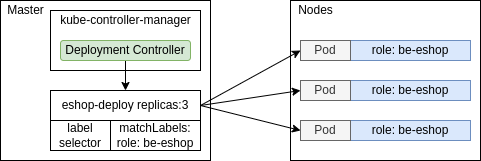

The diagram above was exported from draw.io. Its source (the exported page's mxGraphModel, read from the mxfile embedded in the PNG):
<mxGraphModel dx="918" dy="807" grid="1" gridSize="10" guides="1" tooltips="1" connect="1" arrows="1" fold="1" page="1" pageScale="1" pageWidth="827" pageHeight="1169" math="0" shadow="0">
  <root>
    <mxCell id="0" />
    <mxCell id="1" parent="0" />
    <mxCell id="MySORO29MB0jQcBr_VKd-1" value="" style="rounded=0;whiteSpace=wrap;html=1;" parent="1" vertex="1">
      <mxGeometry x="70" y="120" width="210" height="160" as="geometry" />
    </mxCell>
    <mxCell id="MySORO29MB0jQcBr_VKd-2" value="" style="rounded=0;whiteSpace=wrap;html=1;" parent="1" vertex="1">
      <mxGeometry x="120" y="130" width="150" height="60" as="geometry" />
    </mxCell>
    <mxCell id="MySORO29MB0jQcBr_VKd-3" value="kube-controller-manager" style="text;html=1;align=center;verticalAlign=middle;resizable=0;points=[];;autosize=1;" parent="1" vertex="1">
      <mxGeometry x="120" y="130" width="150" height="20" as="geometry" />
    </mxCell>
    <mxCell id="MySORO29MB0jQcBr_VKd-6" style="edgeStyle=orthogonalEdgeStyle;rounded=0;orthogonalLoop=1;jettySize=auto;html=1;exitX=0.5;exitY=1;exitDx=0;exitDy=0;entryX=0.5;entryY=0;entryDx=0;entryDy=0;" parent="1" source="MySORO29MB0jQcBr_VKd-4" target="MySORO29MB0jQcBr_VKd-5" edge="1">
      <mxGeometry relative="1" as="geometry" />
    </mxCell>
    <mxCell id="MySORO29MB0jQcBr_VKd-4" value="Deployment Controller" style="rounded=1;whiteSpace=wrap;html=1;fillColor=#d5e8d4;strokeColor=#82b366;fontColor=#000000;" parent="1" vertex="1">
      <mxGeometry x="130" y="160" width="130" height="20" as="geometry" />
    </mxCell>
    <mxCell id="MySORO29MB0jQcBr_VKd-5" value="eshop-deploy replicas:3" style="rounded=0;whiteSpace=wrap;html=1;" parent="1" vertex="1">
      <mxGeometry x="120" y="210" width="150" height="30" as="geometry" />
    </mxCell>
    <mxCell id="MySORO29MB0jQcBr_VKd-7" value="label&lt;br&gt;selector" style="rounded=0;whiteSpace=wrap;html=1;" parent="1" vertex="1">
      <mxGeometry x="120" y="240" width="60" height="30" as="geometry" />
    </mxCell>
    <mxCell id="MySORO29MB0jQcBr_VKd-8" value="matchLabels:&lt;br&gt;role: be-eshop" style="rounded=0;whiteSpace=wrap;html=1;" parent="1" vertex="1">
      <mxGeometry x="180" y="240" width="90" height="30" as="geometry" />
    </mxCell>
    <mxCell id="MySORO29MB0jQcBr_VKd-9" value="Master" style="text;html=1;align=center;verticalAlign=middle;resizable=0;points=[];;autosize=1;" parent="1" vertex="1">
      <mxGeometry x="70" y="120" width="50" height="20" as="geometry" />
    </mxCell>
    <mxCell id="MySORO29MB0jQcBr_VKd-10" value="" style="rounded=0;whiteSpace=wrap;html=1;" parent="1" vertex="1">
      <mxGeometry x="360" y="120" width="190" height="160" as="geometry" />
    </mxCell>
    <mxCell id="MySORO29MB0jQcBr_VKd-11" value="Nodes" style="text;html=1;align=center;verticalAlign=middle;resizable=0;points=[];;autosize=1;" parent="1" vertex="1">
      <mxGeometry x="360" y="120" width="50" height="20" as="geometry" />
    </mxCell>
    <mxCell id="MySORO29MB0jQcBr_VKd-12" value="role: be-eshop" style="rounded=0;whiteSpace=wrap;html=1;fillColor=#dae8fc;strokeColor=#6c8ebf;fontColor=#000000;" parent="1" vertex="1">
      <mxGeometry x="420" y="160" width="120" height="20" as="geometry" />
    </mxCell>
    <mxCell id="MySORO29MB0jQcBr_VKd-18" style="rounded=0;orthogonalLoop=1;jettySize=auto;html=1;exitX=0;exitY=0.5;exitDx=0;exitDy=0;entryX=1;entryY=0.5;entryDx=0;entryDy=0;endArrow=none;endFill=0;startArrow=classic;startFill=1;" parent="1" source="MySORO29MB0jQcBr_VKd-13" target="MySORO29MB0jQcBr_VKd-5" edge="1">
      <mxGeometry relative="1" as="geometry" />
    </mxCell>
    <mxCell id="MySORO29MB0jQcBr_VKd-13" value="Pod" style="rounded=0;whiteSpace=wrap;html=1;fillColor=#f5f5f5;strokeColor=#666666;fontColor=#333333;" parent="1" vertex="1">
      <mxGeometry x="370" y="160" width="50" height="20" as="geometry" />
    </mxCell>
    <mxCell id="MySORO29MB0jQcBr_VKd-14" value="role: be-eshop" style="rounded=0;whiteSpace=wrap;html=1;fillColor=#dae8fc;strokeColor=#6c8ebf;fontColor=#000000;" parent="1" vertex="1">
      <mxGeometry x="420" y="240" width="120" height="20" as="geometry" />
    </mxCell>
    <mxCell id="MySORO29MB0jQcBr_VKd-20" style="edgeStyle=none;rounded=0;orthogonalLoop=1;jettySize=auto;html=1;exitX=0;exitY=0.5;exitDx=0;exitDy=0;entryX=1;entryY=0.5;entryDx=0;entryDy=0;endArrow=none;endFill=0;startArrow=classic;startFill=1;" parent="1" source="MySORO29MB0jQcBr_VKd-15" target="MySORO29MB0jQcBr_VKd-5" edge="1">
      <mxGeometry relative="1" as="geometry" />
    </mxCell>
    <mxCell id="MySORO29MB0jQcBr_VKd-15" value="Pod" style="rounded=0;whiteSpace=wrap;html=1;fillColor=#f5f5f5;strokeColor=#666666;fontColor=#333333;" parent="1" vertex="1">
      <mxGeometry x="370" y="240" width="50" height="20" as="geometry" />
    </mxCell>
    <mxCell id="MySORO29MB0jQcBr_VKd-16" value="role: be-eshop" style="rounded=0;whiteSpace=wrap;html=1;fillColor=#dae8fc;strokeColor=#6c8ebf;fontColor=#000000;" parent="1" vertex="1">
      <mxGeometry x="420" y="200" width="120" height="20" as="geometry" />
    </mxCell>
    <mxCell id="MySORO29MB0jQcBr_VKd-19" style="edgeStyle=none;rounded=0;orthogonalLoop=1;jettySize=auto;html=1;exitX=0;exitY=0.5;exitDx=0;exitDy=0;entryX=1;entryY=0.5;entryDx=0;entryDy=0;endArrow=none;endFill=0;startArrow=classic;startFill=1;" parent="1" source="MySORO29MB0jQcBr_VKd-17" target="MySORO29MB0jQcBr_VKd-5" edge="1">
      <mxGeometry relative="1" as="geometry" />
    </mxCell>
    <mxCell id="MySORO29MB0jQcBr_VKd-17" value="Pod" style="rounded=0;whiteSpace=wrap;html=1;fillColor=#f5f5f5;strokeColor=#666666;fontColor=#333333;" parent="1" vertex="1">
      <mxGeometry x="370" y="200" width="50" height="20" as="geometry" />
    </mxCell>
  </root>
</mxGraphModel>